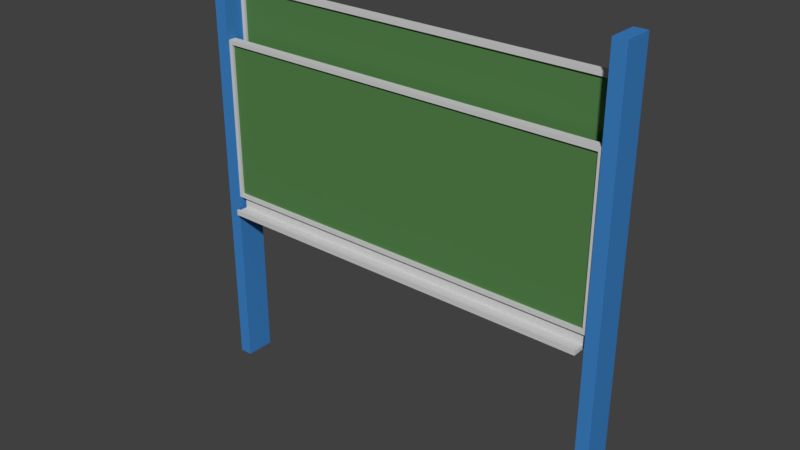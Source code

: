 # Source: TAFEL_04.blend  (saved by Blender 2.79.0; exported with 4.5.12 LTS)
import bpy
from mathutils import Matrix  # noqa: F401  (used for matrix-valued properties, if any)

bpy.ops.wm.read_factory_settings(use_empty=True)
scene = bpy.context.scene
scene.name = 'Scene'

# ---- collections
col_collection_1 = bpy.data.collections.new('Collection 1'); scene.collection.children.link(col_collection_1)

# ---- materials (node trees are filled in below, after node groups)
mat_material_007 = bpy.data.materials.new('Material.007')
mat_material_007.alpha_threshold = 0.0
mat_material_007.use_transparent_shadow = False
mat_material_007.diffuse_color = (0.6172, 0.6172, 0.6172, 1.0)
mat_material_007.roughness = 0.5
mat_material_001 = bpy.data.materials.new('Material.001')
mat_material_001.alpha_threshold = 0.0
mat_material_001.use_transparent_shadow = False
mat_material_001.diffuse_color = (0.04667, 0.2195, 0.5583, 1.0)
mat_material_001.roughness = 0.5
mat_material_006 = bpy.data.materials.new('Material.006')
mat_material_006.alpha_threshold = 0.0
mat_material_006.use_transparent_shadow = False
mat_material_006.diffuse_color = (0.6195, 0.6195, 0.6195, 1.0)
mat_material_006.roughness = 0.5
mat_material = bpy.data.materials.new('Material')
mat_material.alpha_threshold = 0.0
mat_material.use_transparent_shadow = False
mat_material.diffuse_color = (0.0882, 0.2212, 0.06987, 1.0)
mat_material.roughness = 0.5
mat_material_003 = bpy.data.materials.new('Material.003')
mat_material_003.alpha_threshold = 0.0
mat_material_003.use_transparent_shadow = False
mat_material_003.diffuse_color = (0.6195, 0.6195, 0.6195, 1.0)
mat_material_003.roughness = 0.5
mat_material_002 = bpy.data.materials.new('Material.002')
mat_material_002.alpha_threshold = 0.0
mat_material_002.use_transparent_shadow = False
mat_material_002.diffuse_color = (0.0882, 0.2212, 0.06987, 1.0)
mat_material_002.roughness = 0.5

# ---- material node trees

# ---- world
world_world = bpy.data.worlds.new('World'); scene.world = world_world
world_world.color = (0.05088, 0.05088, 0.05088)
world_world.use_sun_shadow = False
world_world.sun_shadow_jitter_overblur = 0.0
world_world.cycles.sampling_method = 'MANUAL'

# ---- meshes
me_cube_002 = bpy.data.meshes.new('Cube.002')
me_cube_002.from_pydata([(6.747, -3.48, -1.0), (6.747, -3.48, 65.19), (6.747, 1.0, -1.0), (6.747, 1.0, 65.19), (8.747, -3.48, -1.0), (8.747, -3.48, 65.19), (8.747, 1.0, -1.0), (8.747, 1.0, 65.19), (-56.31, -3.48, -1.0), (-56.31, -3.48, 65.19), (-56.31, 1.0, -1.0), (-56.31, 1.0, 65.19), (-54.31, -3.48, -1.0), (-54.31, -3.48, 65.19), (-54.31, 1.0, -1.0), (-54.31, 1.0, 65.19)], [], [(0, 1, 3, 2), (2, 3, 7, 6), (6, 7, 5, 4), (4, 5, 1, 0), (2, 6, 4, 0), (7, 3, 1, 5), (8, 9, 11, 10), (10, 11, 15, 14), (14, 15, 13, 12), (12, 13, 9, 8), (10, 14, 12, 8), (15, 11, 9, 13)])
me_cube_002.polygons.foreach_set('material_index', [1, 1, 1, 1, 1, 1, 1, 1, 1, 1, 1, 1])
me_cube_002.materials.append(mat_material_007)
me_cube_002.materials.append(mat_material_001)
me_cube_002.use_remesh_preserve_volume = False
me_cube_002.use_remesh_preserve_attributes = False
me_cube_002.use_mirror_vertex_groups = False
me_cube_002.update()
me_cube_001 = bpy.data.meshes.new('Cube.001')
me_cube_001.from_pydata([(-2.809, 0.5086, -1.0), (-2.809, 0.5086, 1.0), (-2.809, 1.0, -1.0), (-2.809, 1.0, 1.0), (2.119, 0.5086, -1.0), (2.119, 0.5086, 1.0), (2.119, 1.0, -1.0), (2.119, 1.0, 1.0), (-2.759, 1.0, -1.0), (-2.759, 1.0, 1.0), (-2.759, 0.5086, -1.0), (-2.759, 0.5086, 1.0), (2.078, 1.0, 1.0), (2.078, 0.5086, -1.0), (2.078, 1.0, -1.0), (2.078, 0.5086, 1.0), (-2.809, 0.5086, 0.9497), (-2.809, 1.0, 0.9497), (2.119, 1.0, 0.9497), (2.119, 0.5086, 0.9497), (-2.759, 0.5086, 0.9497), (-2.759, 1.0, 0.9497), (2.078, 0.5086, 0.9497), (2.078, 1.0, 0.9497), (-2.809, 1.0, -0.9497), (2.119, 1.0, -0.9497), (2.119, 0.5086, -0.9497), (-2.759, 0.5086, -0.9497), (-2.759, 1.0, -0.9497), (2.078, 0.5086, -0.9497), (2.078, 1.0, -0.9497), (-2.809, 0.5086, -0.9497), (2.078, 0.6499, 0.9497), (-2.759, 0.6499, 0.9497), (-2.759, 0.6499, -0.9497), (2.078, 0.6499, -0.9497), (-2.809, 0.7365, -1.0), (-2.809, 0.7365, 1.0), (2.119, 0.7365, -1.0), (2.119, 0.7365, 1.0), (-2.759, 0.7365, 1.0), (-2.759, 0.7365, -1.0), (2.078, 0.7365, 1.0), (2.078, 0.7365, -1.0), (2.119, 0.7365, 0.9497), (-2.809, 0.7365, 0.9497), (-2.809, 0.7365, -0.9497), (2.119, 0.7365, -0.9497), (2.078, 1.0, -1.148), (-2.759, 1.0, -1.148), (-2.759, 0.7365, -1.148), (2.078, 0.7365, -1.148), (2.078, 1.0, -1.194), (-2.759, 1.0, -1.194), (-2.759, 0.7365, -1.194), (2.078, 0.7365, -1.194), (2.078, 0.104, -1.148), (-2.759, 0.104, -1.148), (2.078, 0.104, -1.194), (-2.759, 0.104, -1.194), (2.078, -0.04308, -1.148), (-2.759, -0.04308, -1.148), (2.078, -0.04308, -1.194), (-2.759, -0.04308, -1.194), (2.078, 0.104, -1.128), (-2.759, 0.104, -1.128), (2.078, -0.04308, -1.128), (-2.759, -0.04308, -1.128)], [], [(45, 37, 3, 17), (23, 12, 7, 18), (44, 39, 5, 19), (20, 11, 1, 16), (43, 38, 4, 13), (40, 37, 1, 11), (42, 40, 11, 15), (36, 41, 10, 0), (22, 15, 11, 20), (17, 3, 9, 21), (19, 5, 15, 22), (39, 42, 15, 5), (41, 43, 13, 10), (21, 9, 12, 23), (28, 21, 23, 30), (26, 19, 22, 29), (24, 17, 21, 28), (29, 22, 32, 35), (27, 20, 16, 31), (47, 44, 19, 26), (30, 23, 18, 25), (46, 45, 17, 24), (36, 46, 24, 2), (14, 30, 25, 6), (38, 47, 26, 4), (10, 27, 31, 0), (13, 29, 27, 10), (2, 24, 28, 8), (4, 26, 29, 13), (8, 28, 30, 14), (35, 32, 33, 34), (20, 27, 34, 33), (27, 29, 35, 34), (22, 20, 33, 32), (6, 25, 47, 38), (0, 31, 46, 36), (31, 16, 45, 46), (25, 18, 44, 47), (14, 43, 51, 48), (7, 12, 42, 39), (2, 8, 41, 36), (12, 9, 40, 42), (9, 3, 37, 40), (14, 6, 38, 43), (18, 7, 39, 44), (16, 1, 37, 45), (51, 50, 57, 56), (41, 8, 49, 50), (43, 41, 50, 51), (8, 14, 48, 49), (53, 52, 55, 54), (50, 49, 53, 54), (48, 51, 55, 52), (49, 48, 52, 53), (57, 59, 63, 61), (50, 54, 59, 57), (55, 51, 56, 58), (54, 55, 58, 59), (60, 61, 63, 62), (57, 61, 67, 65), (58, 56, 60, 62), (59, 58, 62, 63), (64, 65, 67, 66), (56, 57, 65, 64), (60, 56, 64, 66), (61, 60, 66, 67)])
me_cube_001.polygons.foreach_set('material_index', [0, 0, 0, 0, 0, 0, 0, 0, 0, 0, 0, 0, 0, 0, 0, 0, 0, 0, 0, 0, 0, 0, 0, 0, 0, 0, 0, 0, 0, 0, 1, 0, 0, 0, 0, 0, 0, 0, 0, 0, 0, 0, 0, 0, 0, 0, 0, 0, 0, 0, 0, 0, 0, 0, 0, 0, 0, 0, 0, 0, 0, 0, 0, 0, 0, 0])
me_cube_001.materials.append(mat_material_006)
me_cube_001.materials.append(mat_material)
me_cube_001.use_remesh_preserve_volume = False
me_cube_001.use_remesh_preserve_attributes = False
me_cube_001.use_mirror_vertex_groups = False
me_cube_001.update()
me_cube_000 = bpy.data.meshes.new('Cube.000')
me_cube_000.from_pydata([(-2.809, 0.5086, -1.0), (-2.809, 0.5086, 1.0), (-2.809, 1.0, -1.0), (-2.809, 1.0, 1.0), (2.119, 0.5086, -1.0), (2.119, 0.5086, 1.0), (2.119, 1.0, -1.0), (2.119, 1.0, 1.0), (-2.759, 1.0, -1.0), (-2.759, 1.0, 1.0), (-2.759, 0.5086, -1.0), (-2.759, 0.5086, 1.0), (2.078, 1.0, 1.0), (2.078, 0.5086, -1.0), (2.078, 1.0, -1.0), (2.078, 0.5086, 1.0), (-2.809, 0.5086, 0.9497), (-2.809, 1.0, 0.9497), (2.119, 1.0, 0.9497), (2.119, 0.5086, 0.9497), (-2.759, 0.5086, 0.9497), (-2.759, 1.0, 0.9497), (2.078, 0.5086, 0.9497), (2.078, 1.0, 0.9497), (-2.809, 1.0, -0.9497), (2.119, 1.0, -0.9497), (2.119, 0.5086, -0.9497), (-2.759, 0.5086, -0.9497), (-2.759, 1.0, -0.9497), (2.078, 0.5086, -0.9497), (2.078, 1.0, -0.9497), (-2.809, 0.5086, -0.9497), (2.078, 0.6499, 0.9497), (-2.759, 0.6499, 0.9497), (-2.759, 0.6499, -0.9497), (2.078, 0.6499, -0.9497), (-2.809, 0.7365, -1.0), (-2.809, 0.7365, 1.0), (2.119, 0.7365, -1.0), (2.119, 0.7365, 1.0), (-2.759, 0.7365, 1.0), (-2.759, 0.7365, -1.0), (2.078, 0.7365, 1.0), (2.078, 0.7365, -1.0), (2.119, 0.7365, 0.9497), (-2.809, 0.7365, 0.9497), (-2.809, 0.7365, -0.9497), (2.119, 0.7365, -0.9497), (2.078, 1.0, -1.148), (-2.759, 1.0, -1.148), (-2.759, 0.7365, -1.148), (2.078, 0.7365, -1.148), (2.078, 1.0, -1.194), (-2.759, 1.0, -1.194), (-2.759, 0.7365, -1.194), (2.078, 0.7365, -1.194), (2.078, 0.104, -1.148), (-2.759, 0.104, -1.148), (2.078, 0.104, -1.194), (-2.759, 0.104, -1.194), (2.078, -0.04308, -1.148), (-2.759, -0.04308, -1.148), (2.078, -0.04308, -1.194), (-2.759, -0.04308, -1.194), (2.078, 0.104, -1.128), (-2.759, 0.104, -1.128), (2.078, -0.04308, -1.128), (-2.759, -0.04308, -1.128)], [], [(45, 37, 3, 17), (23, 12, 7, 18), (44, 39, 5, 19), (20, 11, 1, 16), (43, 38, 4, 13), (40, 37, 1, 11), (42, 40, 11, 15), (36, 41, 10, 0), (22, 15, 11, 20), (17, 3, 9, 21), (19, 5, 15, 22), (39, 42, 15, 5), (41, 43, 13, 10), (21, 9, 12, 23), (28, 21, 23, 30), (26, 19, 22, 29), (24, 17, 21, 28), (29, 22, 32, 35), (27, 20, 16, 31), (47, 44, 19, 26), (30, 23, 18, 25), (46, 45, 17, 24), (36, 46, 24, 2), (14, 30, 25, 6), (38, 47, 26, 4), (10, 27, 31, 0), (13, 29, 27, 10), (2, 24, 28, 8), (4, 26, 29, 13), (8, 28, 30, 14), (35, 32, 33, 34), (20, 27, 34, 33), (27, 29, 35, 34), (22, 20, 33, 32), (6, 25, 47, 38), (0, 31, 46, 36), (31, 16, 45, 46), (25, 18, 44, 47), (14, 43, 51, 48), (7, 12, 42, 39), (2, 8, 41, 36), (12, 9, 40, 42), (9, 3, 37, 40), (14, 6, 38, 43), (18, 7, 39, 44), (16, 1, 37, 45), (51, 50, 57, 56), (41, 8, 49, 50), (43, 41, 50, 51), (8, 14, 48, 49), (53, 52, 55, 54), (50, 49, 53, 54), (48, 51, 55, 52), (49, 48, 52, 53), (57, 59, 63, 61), (50, 54, 59, 57), (55, 51, 56, 58), (54, 55, 58, 59), (60, 61, 63, 62), (57, 61, 67, 65), (58, 56, 60, 62), (59, 58, 62, 63), (64, 65, 67, 66), (56, 57, 65, 64), (60, 56, 64, 66), (61, 60, 66, 67)])
me_cube_000.polygons.foreach_set('material_index', [0, 0, 0, 0, 0, 0, 0, 0, 0, 0, 0, 0, 0, 0, 0, 0, 0, 0, 0, 0, 0, 0, 0, 0, 0, 0, 0, 0, 0, 0, 1, 0, 0, 0, 0, 0, 0, 0, 0, 0, 0, 0, 0, 0, 0, 0, 0, 0, 0, 0, 0, 0, 0, 0, 0, 0, 0, 0, 0, 0, 0, 0, 0, 0, 0, 0])
me_cube_000.materials.append(mat_material_003)
me_cube_000.materials.append(mat_material_002)
me_cube_000.use_remesh_preserve_volume = False
me_cube_000.use_remesh_preserve_attributes = False
me_cube_000.use_mirror_vertex_groups = False
me_cube_000.update()

# ---- objects
ob_cube_002 = bpy.data.objects.new('Cube.002', me_cube_002)
ob_cube = bpy.data.objects.new('Cube', me_cube_001)
ob_cube_001 = bpy.data.objects.new('Cube.001', me_cube_000)

# ---- transforms, parenting, visibility, modifiers, constraints
ob_cube_002.location = (1.606, 2.177, 0.2381)
ob_cube_002.scale = (0.1188, 0.1188, 0.1188)
ob_cube_002.lineart.crease_threshold = 0.0
ob_cube.location = (-0.7159, 1.973, 5.889)
ob_cube.scale = (1.47, 0.299, 1.47)
ob_cube.lineart.crease_threshold = 0.0
ob_cube_001.location = (-0.7159, 1.644, 4.979)
ob_cube_001.scale = (1.47, 0.299, 1.47)
ob_cube_001.lineart.crease_threshold = 0.0

# ---- collection membership
col_collection_1.objects.link(ob_cube_002)
col_collection_1.objects.link(ob_cube)
col_collection_1.objects.link(ob_cube_001)

# ---- scene / render settings (as saved in the file)
scene.frame_start = 1; scene.frame_end = 250; scene.frame_set(1)
scene.render.engine = 'BLENDER_EEVEE_NEXT'
scene.render.resolution_percentage = 50
scene.render.dither_intensity = 0.0
scene.cycles.use_denoising = False
scene.cycles.samples = 128
scene.cycles.sampling_pattern = 'TABULATED_SOBOL'
scene.cycles.use_adaptive_sampling = False
scene.cycles.use_light_tree = False
scene.cycles.blur_glossy = 0.0
scene.cycles.sample_clamp_indirect = 0.0
scene.view_settings.view_transform = 'Standard'
bpy.context.view_layer.update()

# ---- added for rendering (the .blend has no active camera and no usable light): camera, sun
cam_auto = bpy.data.cameras.new('AutoCamera')
cam_auto.lens = 50.0
cam_auto.sensor_width = 36.0
cam_auto.clip_end = 1000.0
ob_auto_camera = bpy.data.objects.new('AutoCamera', cam_auto)
scene.collection.objects.link(ob_auto_camera)
ob_auto_camera.location = (9.00069, -10.3009, 12.2274)
ob_auto_camera.rotation_euler = (1.09748, -7.21219e-08, 0.694738)
scene.camera = ob_auto_camera
light_auto_sun = bpy.data.lights.new('AutoSun', 'SUN')
light_auto_sun.energy = 3.0
light_auto_sun.angle = 0.0523599
ob_auto_sun = bpy.data.objects.new('AutoSun', light_auto_sun)
scene.collection.objects.link(ob_auto_sun)
ob_auto_sun.rotation_euler = (0.872665, 0.174533, 0.523599)
bpy.context.view_layer.update()

